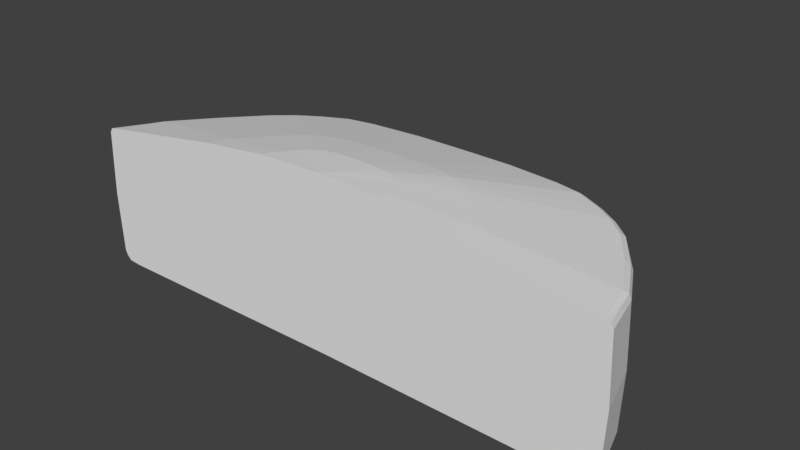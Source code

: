 # Source: fin_weight.blend  (saved by Blender 2.93.21; exported with 4.5.12 LTS)
import bpy
from mathutils import Matrix  # noqa: F401  (used for matrix-valued properties, if any)

bpy.ops.wm.read_factory_settings(use_empty=True)
scene = bpy.context.scene
scene.name = 'Scene'

# ---- collections
col_collection = bpy.data.collections.new('Collection'); scene.collection.children.link(col_collection)

# ---- world
world_world = bpy.data.worlds.new('World'); scene.world = world_world
world_world.use_nodes = True; world_world.node_tree.nodes.clear()
_N = world_world.node_tree.nodes; _L = world_world.node_tree.links
n0 = _N.new('ShaderNodeOutputWorld'); n0.name = 'World Output'; n0.location = (300, 300)
n1 = _N.new('ShaderNodeBackground'); n1.name = 'Background'; n1.location = (10, 300)
n1.inputs[0].default_value = (0.05088, 0.05088, 0.05088, 1.0)
_L.new(n1.outputs[0], n0.inputs[0])
n0.is_active_output = True
world_world.color = (0.05088, 0.05088, 0.05088)
world_world.use_sun_shadow = False
world_world.sun_shadow_jitter_overblur = 0.0

# ---- meshes
me_cube_001 = bpy.data.meshes.new('Cube.001')
me_cube_001.from_pydata([(19.3, 35.63, -9.028), (0.0, 36.63, -8.9), (0.0, 0.0, -13.0), (36.75, 25.93, -10.27), (29.1, 32.1, -9.475), (24.45, 34.53, -9.156), (9.298, 36.53, -8.9), (46.75, 8.93, -12.24), (33.06, 29.36, -9.781), (42.09, 17.84, -11.29), (49.32, 0.0, -13.2), (20.0, 36.0, 10.0), (0.0, 37.0, 10.0), (0.0, 0.0, 19.0), (37.45, 26.3, 10.3), (29.8, 32.47, 10.1), (25.15, 34.9, 10.05), (10.0, 36.9, 10.0), (47.45, 9.301, 12.0), (33.76, 29.73, 10.2), (42.79, 18.21, 11.0), (50.02, 0.0, 13.0), (25.48, 35.67, 0.0), (20.41, 36.85, 0.0), (10.41, 37.83, 0.0), (43.49, 18.68, 0.0), (37.86, 26.82, 0.0), (0.0, 38.0, 0.0), (34.24, 30.29, 0.0), (51.0, 0.0, 0.0), (48.15, 9.617, 0.0), (30.21, 33.18, 0.0), (25.31, 35.29, 8.98), (43.14, 18.45, 10.02), (50.51, 0.0, 12.2), (30.0, 32.82, 9.035), (20.2, 36.43, 8.926), (10.2, 37.36, 8.926), (37.65, 26.56, 9.253), (0.0, 37.5, 8.926), (34.0, 30.01, 9.144), (47.8, 9.459, 11.11), (0.0, 35.98, 10.78), (49.16, 0.0, 13.18), (9.829, 35.88, 10.78), (19.66, 35.01, 10.78), (24.72, 33.93, 10.82), (29.29, 31.57, 10.86), (33.18, 28.91, 10.94), (36.81, 25.57, 11.02), (42.06, 17.71, 11.58), (46.64, 9.044, 12.38), (4.914, 17.94, 15.89), (9.829, 17.5, 15.89), (12.36, 16.97, 15.91), (14.64, 15.79, 15.93), (16.59, 14.45, 15.97), (18.4, 12.79, 16.01), (21.03, 8.855, 16.29), (23.32, 4.522, 16.69), (0.0, 17.99, 15.89), (24.58, 0.0, 17.09), (2.457, 8.97, 17.94), (4.914, 8.751, 17.94), (6.179, 8.483, 17.95), (7.322, 7.894, 17.96), (8.296, 7.227, 17.98), (9.202, 6.393, 18.0), (10.52, 4.428, 18.14), (11.66, 2.261, 18.34), (0.0, 8.995, 17.94), (12.29, 0.0, 18.54), (20.2, 36.43, -7.592), (10.2, 37.36, -7.475), (37.65, 26.56, -8.73), (0.0, 37.5, -7.475), (34.0, 30.01, -8.282), (47.8, 9.459, -10.54), (25.31, 35.29, -7.709), (43.14, 18.45, -9.662), (50.51, 0.0, -11.42), (30.0, 32.82, -8.002), (0.0, 34.98, -9.358), (47.1, 0.0, -13.38), (8.88, 34.89, -9.358), (44.64, 8.528, -12.48), (40.2, 17.04, -11.59), (35.09, 24.76, -10.64), (31.57, 28.04, -10.18), (27.79, 30.66, -9.897), (23.35, 32.97, -9.598), (18.43, 34.03, -9.478), (19.75, 36.03, -8.66), (9.751, 36.95, -8.537), (37.2, 26.25, -9.849), (0.0, 37.07, -8.537), (33.53, 29.68, -9.382), (47.47, 9.194, -11.44), (24.88, 34.91, -8.782), (42.62, 18.15, -10.82), (50.11, 0.0, -12.36), (29.55, 32.46, -9.089)], [], [(91, 2, 90), (69, 71, 13), (36, 32, 16, 11), (37, 36, 11, 17), (38, 33, 20, 14), (39, 37, 17, 12), (40, 38, 14, 19), (41, 34, 21, 18), (33, 41, 18, 20), (32, 35, 15, 16), (10, 83, 2, 13, 71, 61, 43, 21, 34, 29, 80, 100), (35, 40, 19, 15), (42, 12, 17, 44), (62, 63, 13), (65, 13, 64), (65, 66, 13), (66, 67, 13), (67, 68, 13), (68, 69, 13), (81, 76, 28, 31), (64, 13, 63), (78, 81, 31, 22), (79, 77, 30, 25), (77, 80, 29, 30), (76, 74, 26, 28), (75, 73, 24, 27), (74, 79, 25, 26), (73, 72, 23, 24), (72, 78, 22, 23), (31, 28, 40, 35), (22, 31, 35, 32), (25, 30, 41, 33), (30, 29, 34, 41), (28, 26, 38, 40), (27, 24, 37, 39), (26, 25, 33, 38), (24, 23, 36, 37), (23, 22, 32, 36), (16, 46, 45, 11), (20, 18, 51, 50), (14, 20, 50, 49), (19, 14, 49, 48), (15, 19, 48, 47), (15, 47, 46, 16), (17, 11, 45, 44), (60, 42, 44, 52), (18, 21, 43, 51), (70, 60, 52, 62), (46, 54, 53, 45), (50, 51, 59, 58), (49, 50, 58, 57), (48, 49, 57, 56), (47, 48, 56, 55), (47, 55, 54, 46), (44, 45, 53, 52), (51, 43, 61, 59), (13, 70, 62), (54, 64, 63, 53), (58, 59, 69, 68), (57, 58, 68, 67), (56, 57, 67, 66), (55, 56, 66, 65), (55, 65, 64, 54), (52, 53, 63, 62), (59, 61, 71, 69), (84, 82, 2), (83, 10, 7, 85), (85, 86, 2), (86, 87, 2), (87, 88, 2), (88, 89, 2), (89, 90, 2), (91, 84, 2), (92, 98, 78, 72), (93, 92, 72, 73), (94, 99, 79, 74), (95, 93, 73, 75), (96, 94, 74, 76), (97, 100, 80, 77), (99, 97, 77, 79), (98, 101, 81, 78), (101, 96, 76, 81), (0, 6, 84, 91), (4, 5, 90, 89), (8, 4, 89, 88), (3, 8, 88, 87), (9, 3, 87, 86), (7, 9, 86, 85), (2, 83, 85), (6, 1, 82, 84), (0, 91, 90, 5), (4, 8, 96, 101), (5, 4, 101, 98), (9, 7, 97, 99), (7, 10, 100, 97), (8, 3, 94, 96), (1, 6, 93, 95), (3, 9, 99, 94), (6, 0, 92, 93), (0, 5, 98, 92)])
_uv = me_cube_001.uv_layers.new(name='UVMap')
_uv.uv.foreach_set('vector', [0.0, 0.0, 0.0, 0.0, 0.0, 0.0, 0.0, 0.0, 0.0, 0.0, 0.0, 0.0, 0.0, 0.0, 0.0, 0.0, 0.0, 0.0, 0.0, 0.0, 0.0, 0.0, 0.0, 0.0, 0.0, 0.0, 0.0, 0.0, 0.0, 0.0, 0.0, 0.0, 0.0, 0.0, 0.0, 0.0, 0.0, 0.0, 0.0, 0.0, 0.0, 0.0, 0.0, 0.0, 0.0, 0.0, 0.0, 0.0, 0.0, 0.0, 0.0, 0.0, 0.0, 0.0, 0.0, 0.0, 0.0, 0.0, 0.0, 0.0, 0.0, 0.0, 0.0, 0.0, 0.0, 0.0, 0.0, 0.0, 0.0, 0.0, 0.0, 0.0, 0.0, 0.0, 0.0, 0.0, 0.0, 0.0, 0.0, 0.0, 0.0, 0.0, 0.0, 0.0, 0.0, 0.0, 0.0, 0.0, 0.0, 0.0, 0.0, 0.0, 0.0, 0.0, 0.0, 0.0, 0.0, 0.0, 0.0, 0.0, 0.0, 0.0, 0.0, 0.0, 0.0, 0.0, 0.0, 0.0, 0.0, 0.0, 0.0, 0.0, 0.0, 0.0, 0.0, 0.0, 0.0, 0.0, 0.0, 0.0, 0.0, 0.0, 0.0, 0.0, 0.0, 0.0, 0.0, 0.0, 0.0, 0.0, 0.0, 0.0, 0.0, 0.0, 0.0, 0.0, 0.0, 0.0, 0.0, 0.0, 0.0, 0.0, 0.0, 0.0, 0.0, 0.0, 0.0, 0.0, 0.0, 0.0, 0.0, 0.0, 0.0, 0.0, 0.0, 0.0, 0.0, 0.0, 0.0, 0.0, 0.0, 0.0, 0.0, 0.0, 0.0, 0.0, 0.0, 0.0, 0.0, 0.0, 0.0, 0.0, 0.0, 0.0, 0.0, 0.0, 0.0, 0.0, 0.0, 0.0, 0.0, 0.0, 0.0, 0.0, 0.0, 0.0, 0.0, 0.0, 0.0, 0.0, 0.0, 0.0, 0.0, 0.0, 0.0, 0.0, 0.0, 0.0, 0.0, 0.0, 0.0, 0.0, 0.0, 0.0, 0.0, 0.0, 0.0, 0.0, 0.0, 0.0, 0.0, 0.0, 0.0, 0.0, 0.0, 0.0, 0.0, 0.0, 0.0, 0.0, 0.0, 0.0, 0.0, 0.0, 0.0, 0.0, 0.0, 0.0, 0.0, 0.0, 0.0, 0.0, 0.0, 0.0, 0.0, 0.0, 0.0, 0.0, 0.0, 0.0, 0.0, 0.0, 0.0, 0.0, 0.0, 0.0, 0.0, 0.0, 0.0, 0.0, 0.0, 0.0, 0.0, 0.0, 0.0, 0.0, 0.0, 0.0, 0.0, 0.0, 0.0, 0.0, 0.0, 0.0, 0.0, 0.0, 0.0, 0.0, 0.0, 0.0, 0.0, 0.0, 0.0, 0.0, 0.0, 0.0, 0.0, 0.0, 0.0, 0.0, 0.0, 0.0, 0.0, 0.0, 0.0, 0.0, 0.0, 0.0, 0.0, 0.0, 0.0, 0.0, 0.0, 0.0, 0.0, 0.0, 0.0, 0.0, 0.0, 0.0, 0.0, 0.0, 0.0, 0.0, 0.0, 0.0, 0.0, 0.0, 0.0, 0.0, 0.0, 0.0, 0.0, 0.0, 0.0, 0.0, 0.0, 0.0, 0.0, 0.0, 0.0, 0.0, 0.0, 0.0, 0.0, 0.0, 0.0, 0.0, 0.0, 0.0, 0.0, 0.0, 0.0, 0.0, 0.0, 0.0, 0.0, 0.0, 0.0, 0.0, 0.0, 0.0, 0.0, 0.0, 0.0, 0.0, 0.0, 0.0, 0.0, 0.0, 0.0, 0.0, 0.0, 0.0, 0.0, 0.0, 0.0, 0.0, 0.0, 0.0, 0.0, 0.0, 0.0, 0.0, 0.0, 0.0, 0.0, 0.0, 0.0, 0.0, 0.0, 0.0, 0.0, 0.0, 0.0, 0.0, 0.0, 0.0, 0.0, 0.0, 0.0, 0.0, 0.0, 0.0, 0.0, 0.0, 0.0, 0.0, 0.0, 0.0, 0.0, 0.0, 0.0, 0.0, 0.0, 0.0, 0.0, 0.0, 0.0, 0.0, 0.0, 0.0, 0.0, 0.0, 0.0, 0.0, 0.0, 0.0, 0.0, 0.0, 0.0, 0.0, 0.0, 0.0, 0.0, 0.0, 0.0, 0.0, 0.0, 0.0, 0.0, 0.0, 0.0, 0.0, 0.0, 0.0, 0.0, 0.0, 0.0, 0.0, 0.0, 0.0, 0.0, 0.0, 0.0, 0.0, 0.0, 0.0, 0.0, 0.0, 0.0, 0.0, 0.0, 0.0, 0.0, 0.0, 0.0, 0.0, 0.0, 0.0, 0.0, 0.0, 0.0, 0.0, 0.0, 0.0, 0.0, 0.0, 0.0, 0.0, 0.0, 0.0, 0.0, 0.0, 0.0, 0.0, 0.0, 0.0, 0.0, 0.0, 0.0, 0.0, 0.0, 0.0, 0.0, 0.0, 0.0, 0.0, 0.0, 0.0, 0.0, 0.0, 0.0, 0.0, 0.0, 0.0, 0.0, 0.0, 0.0, 0.0, 0.0, 0.0, 0.0, 0.0, 0.0, 0.0, 0.0, 0.0, 0.0, 0.0, 0.0, 0.0, 0.0, 0.0, 0.0, 0.0, 0.0, 0.0, 0.0, 0.0, 0.0, 0.0, 0.0, 0.0, 0.0, 0.0, 0.0, 0.0, 0.0, 0.0, 0.0, 0.0, 0.0, 0.0, 0.0, 0.0, 0.0, 0.0, 0.0, 0.0, 0.0, 0.0, 0.0, 0.0, 0.0, 0.0, 0.0, 0.0, 0.0, 0.0, 0.0, 0.0, 0.0, 0.0, 0.0, 0.0, 0.0, 0.0, 0.0, 0.0, 0.0, 0.0, 0.0, 0.0, 0.0, 0.0, 0.0, 0.0, 0.0, 0.0, 0.0, 0.0, 0.0, 0.0, 0.0, 0.0, 0.0, 0.0, 0.0, 0.0, 0.0, 0.0, 0.0, 0.0, 0.0, 0.0, 0.0, 0.0, 0.0, 0.0, 0.0, 0.0, 0.0, 0.0, 0.0, 0.0, 0.0, 0.0, 0.0, 0.0, 0.0, 0.0, 0.0, 0.0, 0.0, 0.0, 0.0, 0.0, 0.0, 0.0, 0.0, 0.0, 0.0, 0.0, 0.0, 0.0, 0.0, 0.0, 0.0, 0.0, 0.0, 0.0, 0.0, 0.0, 0.0, 0.0, 0.0, 0.0, 0.0, 0.0, 0.0, 0.0, 0.0, 0.0, 0.0, 0.0, 0.0, 0.0, 0.0, 0.0, 0.0, 0.0, 0.0, 0.0, 0.0, 0.0, 0.0, 0.0, 0.0, 0.0, 0.0, 0.0, 0.0, 0.0, 0.0, 0.0, 0.0, 0.0, 0.0, 0.0, 0.0, 0.0, 0.0, 0.0, 0.0, 0.0, 0.0, 0.0, 0.0, 0.0, 0.0, 0.0, 0.0, 0.0, 0.0, 0.0, 0.0, 0.0, 0.0, 0.0, 0.0, 0.0, 0.0, 0.0, 0.0, 0.0, 0.0, 0.0, 0.0, 0.0, 0.0, 0.0, 0.0, 0.0, 0.0, 0.0, 0.0, 0.0, 0.0, 0.0, 0.0, 0.0, 0.0, 0.0, 0.0, 0.0, 0.0, 0.0, 0.0, 0.0, 0.0, 0.0, 0.0, 0.0, 0.0, 0.0, 0.0, 0.0, 0.0, 0.0, 0.0, 0.0, 0.0, 0.0, 0.0, 0.0, 0.0, 0.0, 0.0, 0.0, 0.0, 0.0, 0.0, 0.0, 0.0, 0.0, 0.0, 0.0, 0.0, 0.0, 0.0, 0.0, 0.0, 0.0, 0.0, 0.0, 0.0, 0.0, 0.0, 0.0, 0.0, 0.0, 0.0, 0.0, 0.0, 0.0, 0.0, 0.0, 0.0, 0.0, 0.0, 0.0, 0.0, 0.0, 0.0, 0.0, 0.0, 0.0, 0.0, 0.0, 0.0, 0.0, 0.0, 0.0, 0.0, 0.0, 0.0, 0.0, 0.0, 0.0, 0.0, 0.0, 0.0, 0.0, 0.0, 0.0, 0.0, 0.0, 0.0, 0.0])
me_cube_001.use_remesh_fix_poles = True
me_cube_001.use_remesh_preserve_attributes = False
me_cube_001.update()

# ---- objects
ob_cube = bpy.data.objects.new('Cube', me_cube_001)

# ---- transforms, parenting, visibility, modifiers, constraints
ob_cube.location = (0.0, 0.0, 0.0)
_m = ob_cube.modifiers.new('Mirror', 'MIRROR')

# ---- collection membership
col_collection.objects.link(ob_cube)

# ---- scene / render settings (as saved in the file)
scene.frame_start = 1; scene.frame_end = 250; scene.frame_set(1)
scene.render.engine = 'BLENDER_EEVEE_NEXT'
scene.cycles.use_denoising = False
scene.cycles.samples = 128
scene.cycles.sampling_pattern = 'TABULATED_SOBOL'
scene.cycles.use_adaptive_sampling = False
scene.cycles.use_light_tree = False
scene.view_settings.view_transform = 'Standard'
bpy.context.view_layer.update()

# ---- added for rendering (the .blend has no active camera and no usable light): camera, sun
cam_auto = bpy.data.cameras.new('AutoCamera')
cam_auto.lens = 50.0
cam_auto.sensor_width = 36.0
cam_auto.clip_end = 1844.0
ob_auto_camera = bpy.data.objects.new('AutoCamera', cam_auto)
scene.collection.objects.link(ob_auto_camera)
ob_auto_camera.location = (105.072, -107.086, 86.8662)
ob_auto_camera.rotation_euler = (1.09748, -7.21219e-08, 0.694738)
scene.camera = ob_auto_camera
light_auto_sun = bpy.data.lights.new('AutoSun', 'SUN')
light_auto_sun.energy = 3.0
light_auto_sun.angle = 0.0523599
ob_auto_sun = bpy.data.objects.new('AutoSun', light_auto_sun)
scene.collection.objects.link(ob_auto_sun)
ob_auto_sun.rotation_euler = (0.872665, 0.174533, 0.523599)
bpy.context.view_layer.update()
